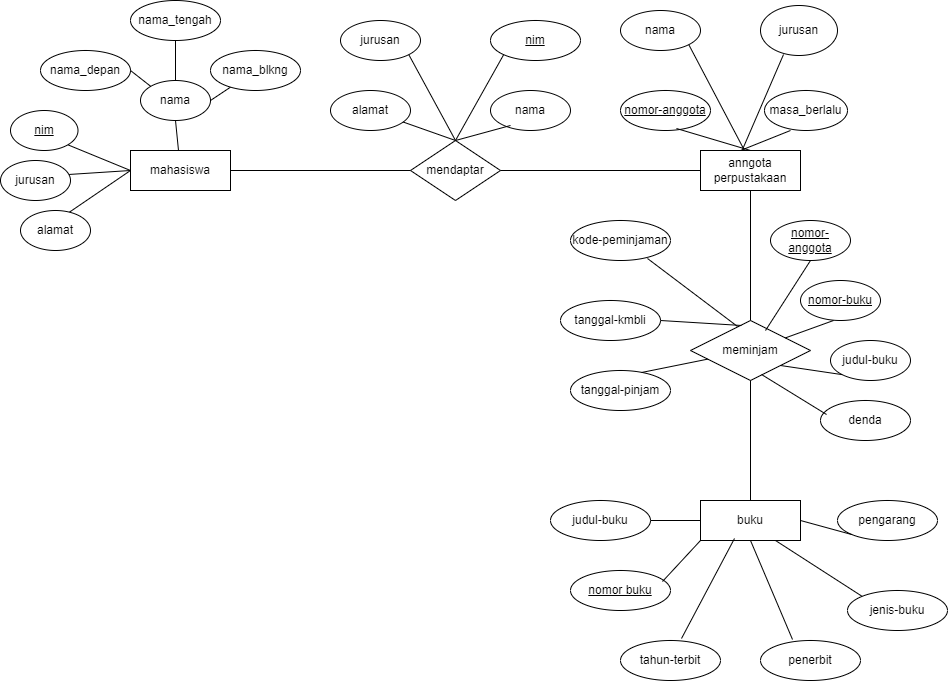

The diagram above was exported from draw.io. Its source (the exported page's mxGraphModel, read from the mxfile embedded in the PNG):
<mxGraphModel dx="1781" dy="592" grid="1" gridSize="10" guides="1" tooltips="1" connect="1" arrows="1" fold="1" page="1" pageScale="1" pageWidth="827" pageHeight="1169" math="0" shadow="0">
  <root>
    <mxCell id="0" />
    <mxCell id="1" parent="0" />
    <mxCell id="NptklRIdB0JCrg16FRd6-2" value="mendaptar" style="shape=rhombus;perimeter=rhombusPerimeter;whiteSpace=wrap;html=1;align=center;" vertex="1" parent="1">
      <mxGeometry x="390" y="150" width="90" height="60" as="geometry" />
    </mxCell>
    <mxCell id="NptklRIdB0JCrg16FRd6-3" value="anngota&lt;div&gt;perpustakaan&lt;/div&gt;" style="whiteSpace=wrap;html=1;align=center;" vertex="1" parent="1">
      <mxGeometry x="680" y="160" width="100" height="40" as="geometry" />
    </mxCell>
    <mxCell id="NptklRIdB0JCrg16FRd6-4" value="" style="endArrow=none;html=1;rounded=0;" edge="1" parent="1" source="NptklRIdB0JCrg16FRd6-7" target="NptklRIdB0JCrg16FRd6-2">
      <mxGeometry relative="1" as="geometry">
        <mxPoint x="260" y="180" as="sourcePoint" />
        <mxPoint x="420" y="180" as="targetPoint" />
      </mxGeometry>
    </mxCell>
    <mxCell id="NptklRIdB0JCrg16FRd6-7" value="mahasiswa" style="whiteSpace=wrap;html=1;align=center;" vertex="1" parent="1">
      <mxGeometry x="110" y="160" width="100" height="40" as="geometry" />
    </mxCell>
    <mxCell id="NptklRIdB0JCrg16FRd6-11" value="" style="endArrow=none;html=1;rounded=0;entryX=0;entryY=0.5;entryDx=0;entryDy=0;exitX=1;exitY=0.5;exitDx=0;exitDy=0;" edge="1" parent="1" source="NptklRIdB0JCrg16FRd6-2" target="NptklRIdB0JCrg16FRd6-3">
      <mxGeometry relative="1" as="geometry">
        <mxPoint x="500" y="180" as="sourcePoint" />
        <mxPoint x="570" y="180" as="targetPoint" />
      </mxGeometry>
    </mxCell>
    <mxCell id="NptklRIdB0JCrg16FRd6-12" value="meminjam" style="shape=rhombus;perimeter=rhombusPerimeter;whiteSpace=wrap;html=1;align=center;" vertex="1" parent="1">
      <mxGeometry x="670" y="330" width="120" height="60" as="geometry" />
    </mxCell>
    <mxCell id="NptklRIdB0JCrg16FRd6-13" value="" style="endArrow=none;html=1;rounded=0;entryX=0.5;entryY=1;entryDx=0;entryDy=0;exitX=0.5;exitY=0;exitDx=0;exitDy=0;" edge="1" parent="1" source="NptklRIdB0JCrg16FRd6-12" target="NptklRIdB0JCrg16FRd6-3">
      <mxGeometry relative="1" as="geometry">
        <mxPoint x="580" y="330" as="sourcePoint" />
        <mxPoint x="650" y="250" as="targetPoint" />
      </mxGeometry>
    </mxCell>
    <mxCell id="NptklRIdB0JCrg16FRd6-14" value="buku" style="whiteSpace=wrap;html=1;align=center;" vertex="1" parent="1">
      <mxGeometry x="680" y="510" width="100" height="40" as="geometry" />
    </mxCell>
    <mxCell id="NptklRIdB0JCrg16FRd6-15" value="" style="endArrow=none;html=1;rounded=0;entryX=0.5;entryY=1;entryDx=0;entryDy=0;exitX=0.5;exitY=0;exitDx=0;exitDy=0;" edge="1" parent="1" source="NptklRIdB0JCrg16FRd6-14" target="NptklRIdB0JCrg16FRd6-12">
      <mxGeometry relative="1" as="geometry">
        <mxPoint x="500" y="450" as="sourcePoint" />
        <mxPoint x="660" y="450" as="targetPoint" />
      </mxGeometry>
    </mxCell>
    <mxCell id="NptklRIdB0JCrg16FRd6-16" value="nama_depan" style="ellipse;whiteSpace=wrap;html=1;align=center;rotation=0;" vertex="1" parent="1">
      <mxGeometry x="20" y="60" width="90" height="40" as="geometry" />
    </mxCell>
    <mxCell id="NptklRIdB0JCrg16FRd6-21" value="" style="endArrow=none;html=1;rounded=0;exitX=0.5;exitY=0;exitDx=0;exitDy=0;entryX=0.5;entryY=1;entryDx=0;entryDy=0;" edge="1" parent="1" source="NptklRIdB0JCrg16FRd6-49" target="NptklRIdB0JCrg16FRd6-39">
      <mxGeometry relative="1" as="geometry">
        <mxPoint x="155" y="90" as="sourcePoint" />
        <mxPoint x="155" y="60" as="targetPoint" />
      </mxGeometry>
    </mxCell>
    <mxCell id="NptklRIdB0JCrg16FRd6-25" value="" style="endArrow=none;html=1;rounded=0;entryX=0;entryY=0;entryDx=0;entryDy=0;exitX=1;exitY=0.5;exitDx=0;exitDy=0;" edge="1" parent="1" source="NptklRIdB0JCrg16FRd6-16" target="NptklRIdB0JCrg16FRd6-49">
      <mxGeometry relative="1" as="geometry">
        <mxPoint x="100" y="90" as="sourcePoint" />
        <mxPoint x="130.25126265847098" y="95.85786437626916" as="targetPoint" />
      </mxGeometry>
    </mxCell>
    <mxCell id="NptklRIdB0JCrg16FRd6-27" value="" style="endArrow=none;html=1;rounded=0;exitX=1;exitY=0.5;exitDx=0;exitDy=0;" edge="1" parent="1" source="NptklRIdB0JCrg16FRd6-49" target="NptklRIdB0JCrg16FRd6-45">
      <mxGeometry relative="1" as="geometry">
        <mxPoint x="190" y="110" as="sourcePoint" />
        <mxPoint x="213.18019484660522" y="94.14213562373095" as="targetPoint" />
      </mxGeometry>
    </mxCell>
    <mxCell id="NptklRIdB0JCrg16FRd6-35" value="" style="endArrow=none;html=1;rounded=0;entryX=0;entryY=0.5;entryDx=0;entryDy=0;exitX=1;exitY=1;exitDx=0;exitDy=0;" edge="1" parent="1" source="NptklRIdB0JCrg16FRd6-52" target="NptklRIdB0JCrg16FRd6-7">
      <mxGeometry relative="1" as="geometry">
        <mxPoint x="55.99000000000001" y="157" as="sourcePoint" />
        <mxPoint x="160" y="170" as="targetPoint" />
      </mxGeometry>
    </mxCell>
    <mxCell id="NptklRIdB0JCrg16FRd6-36" value="" style="endArrow=none;html=1;rounded=0;exitX=0.971;exitY=0.35;exitDx=0;exitDy=0;exitPerimeter=0;" edge="1" parent="1" source="NptklRIdB0JCrg16FRd6-46">
      <mxGeometry relative="1" as="geometry">
        <mxPoint x="50" y="190" as="sourcePoint" />
        <mxPoint x="110" y="180" as="targetPoint" />
      </mxGeometry>
    </mxCell>
    <mxCell id="NptklRIdB0JCrg16FRd6-37" value="" style="endArrow=none;html=1;rounded=0;exitX=0.671;exitY=0.075;exitDx=0;exitDy=0;exitPerimeter=0;" edge="1" parent="1" source="NptklRIdB0JCrg16FRd6-48">
      <mxGeometry relative="1" as="geometry">
        <mxPoint x="53.02999999999997" y="212" as="sourcePoint" />
        <mxPoint x="110" y="180" as="targetPoint" />
      </mxGeometry>
    </mxCell>
    <mxCell id="NptklRIdB0JCrg16FRd6-39" value="nama_tengah" style="ellipse;whiteSpace=wrap;html=1;align=center;rotation=0;" vertex="1" parent="1">
      <mxGeometry x="110" y="10" width="90" height="40" as="geometry" />
    </mxCell>
    <mxCell id="NptklRIdB0JCrg16FRd6-41" value="alamat" style="ellipse;whiteSpace=wrap;html=1;align=center;rotation=0;" vertex="1" parent="1">
      <mxGeometry x="310" y="100" width="80" height="40" as="geometry" />
    </mxCell>
    <mxCell id="NptklRIdB0JCrg16FRd6-42" value="jurusan" style="ellipse;whiteSpace=wrap;html=1;align=center;rotation=0;" vertex="1" parent="1">
      <mxGeometry x="320" y="30" width="80" height="40" as="geometry" />
    </mxCell>
    <mxCell id="NptklRIdB0JCrg16FRd6-43" value="nama" style="ellipse;whiteSpace=wrap;html=1;align=center;rotation=0;" vertex="1" parent="1">
      <mxGeometry x="470" y="100" width="80" height="40" as="geometry" />
    </mxCell>
    <mxCell id="NptklRIdB0JCrg16FRd6-45" value="nama_blkng" style="ellipse;whiteSpace=wrap;html=1;align=center;rotation=0;" vertex="1" parent="1">
      <mxGeometry x="190" y="60" width="90" height="40" as="geometry" />
    </mxCell>
    <mxCell id="NptklRIdB0JCrg16FRd6-46" value="jurusan" style="ellipse;whiteSpace=wrap;html=1;align=center;rotation=0;" vertex="1" parent="1">
      <mxGeometry x="-20" y="170" width="70" height="40" as="geometry" />
    </mxCell>
    <mxCell id="NptklRIdB0JCrg16FRd6-48" value="alamat" style="ellipse;whiteSpace=wrap;html=1;align=center;rotation=0;" vertex="1" parent="1">
      <mxGeometry y="220" width="70" height="40" as="geometry" />
    </mxCell>
    <mxCell id="NptklRIdB0JCrg16FRd6-49" value="nama" style="ellipse;whiteSpace=wrap;html=1;align=center;rotation=0;" vertex="1" parent="1">
      <mxGeometry x="120" y="90" width="70" height="40" as="geometry" />
    </mxCell>
    <mxCell id="NptklRIdB0JCrg16FRd6-51" value="" style="endArrow=none;html=1;rounded=0;entryX=0.5;entryY=1;entryDx=0;entryDy=0;" edge="1" parent="1" source="NptklRIdB0JCrg16FRd6-7" target="NptklRIdB0JCrg16FRd6-49">
      <mxGeometry relative="1" as="geometry">
        <mxPoint x="110" y="150" as="sourcePoint" />
        <mxPoint x="270" y="150" as="targetPoint" />
      </mxGeometry>
    </mxCell>
    <mxCell id="NptklRIdB0JCrg16FRd6-52" value="nim" style="ellipse;whiteSpace=wrap;html=1;align=center;fontStyle=4;" vertex="1" parent="1">
      <mxGeometry x="-10" y="120" width="67.5" height="40" as="geometry" />
    </mxCell>
    <mxCell id="NptklRIdB0JCrg16FRd6-53" value="nim" style="ellipse;whiteSpace=wrap;html=1;align=center;fontStyle=4;" vertex="1" parent="1">
      <mxGeometry x="470" y="30" width="90" height="40" as="geometry" />
    </mxCell>
    <mxCell id="NptklRIdB0JCrg16FRd6-56" value="" style="endArrow=none;html=1;rounded=0;exitX=1;exitY=1;exitDx=0;exitDy=0;entryX=0.5;entryY=0;entryDx=0;entryDy=0;" edge="1" parent="1" source="NptklRIdB0JCrg16FRd6-42" target="NptklRIdB0JCrg16FRd6-2">
      <mxGeometry relative="1" as="geometry">
        <mxPoint x="280" y="150" as="sourcePoint" />
        <mxPoint x="440" y="150" as="targetPoint" />
      </mxGeometry>
    </mxCell>
    <mxCell id="NptklRIdB0JCrg16FRd6-60" value="" style="endArrow=none;html=1;rounded=0;entryX=0;entryY=1;entryDx=0;entryDy=0;exitX=0.5;exitY=0;exitDx=0;exitDy=0;" edge="1" parent="1" source="NptklRIdB0JCrg16FRd6-2" target="NptklRIdB0JCrg16FRd6-53">
      <mxGeometry relative="1" as="geometry">
        <mxPoint x="430" y="150" as="sourcePoint" />
        <mxPoint x="590" y="150" as="targetPoint" />
      </mxGeometry>
    </mxCell>
    <mxCell id="NptklRIdB0JCrg16FRd6-61" value="" style="endArrow=none;html=1;rounded=0;entryX=0.5;entryY=0;entryDx=0;entryDy=0;" edge="1" parent="1" source="NptklRIdB0JCrg16FRd6-41" target="NptklRIdB0JCrg16FRd6-2">
      <mxGeometry relative="1" as="geometry">
        <mxPoint x="280" y="150" as="sourcePoint" />
        <mxPoint x="430" y="150" as="targetPoint" />
      </mxGeometry>
    </mxCell>
    <mxCell id="NptklRIdB0JCrg16FRd6-62" value="" style="endArrow=none;html=1;rounded=0;entryX=0.25;entryY=0.875;entryDx=0;entryDy=0;entryPerimeter=0;exitX=0.5;exitY=0;exitDx=0;exitDy=0;" edge="1" parent="1" source="NptklRIdB0JCrg16FRd6-2" target="NptklRIdB0JCrg16FRd6-43">
      <mxGeometry relative="1" as="geometry">
        <mxPoint x="430" y="150" as="sourcePoint" />
        <mxPoint x="590" y="150" as="targetPoint" />
      </mxGeometry>
    </mxCell>
    <mxCell id="NptklRIdB0JCrg16FRd6-63" value="jurusan" style="ellipse;whiteSpace=wrap;html=1;align=center;" vertex="1" parent="1">
      <mxGeometry x="740" y="15" width="77" height="50" as="geometry" />
    </mxCell>
    <mxCell id="NptklRIdB0JCrg16FRd6-64" value="nomor-anggota" style="ellipse;whiteSpace=wrap;html=1;align=center;fontStyle=4;" vertex="1" parent="1">
      <mxGeometry x="600" y="100" width="90" height="40" as="geometry" />
    </mxCell>
    <mxCell id="NptklRIdB0JCrg16FRd6-65" value="masa_berlalu" style="ellipse;whiteSpace=wrap;html=1;align=center;" vertex="1" parent="1">
      <mxGeometry x="744" y="100" width="83" height="40" as="geometry" />
    </mxCell>
    <mxCell id="NptklRIdB0JCrg16FRd6-66" value="nama" style="ellipse;whiteSpace=wrap;html=1;align=center;" vertex="1" parent="1">
      <mxGeometry x="600" y="20" width="80" height="40" as="geometry" />
    </mxCell>
    <mxCell id="NptklRIdB0JCrg16FRd6-67" value="" style="endArrow=none;html=1;rounded=0;exitX=1;exitY=1;exitDx=0;exitDy=0;entryX=0.44;entryY=0;entryDx=0;entryDy=0;entryPerimeter=0;" edge="1" parent="1" source="NptklRIdB0JCrg16FRd6-66" target="NptklRIdB0JCrg16FRd6-3">
      <mxGeometry relative="1" as="geometry">
        <mxPoint x="590" y="160" as="sourcePoint" />
        <mxPoint x="750" y="160" as="targetPoint" />
      </mxGeometry>
    </mxCell>
    <mxCell id="NptklRIdB0JCrg16FRd6-68" value="" style="endArrow=none;html=1;rounded=0;entryX=0.299;entryY=0.98;entryDx=0;entryDy=0;entryPerimeter=0;exitX=0.42;exitY=-0.025;exitDx=0;exitDy=0;exitPerimeter=0;" edge="1" parent="1" source="NptklRIdB0JCrg16FRd6-3" target="NptklRIdB0JCrg16FRd6-63">
      <mxGeometry relative="1" as="geometry">
        <mxPoint x="720" y="160" as="sourcePoint" />
        <mxPoint x="880" y="160" as="targetPoint" />
      </mxGeometry>
    </mxCell>
    <mxCell id="NptklRIdB0JCrg16FRd6-70" value="" style="endArrow=none;html=1;rounded=0;exitX=0.622;exitY=0.95;exitDx=0;exitDy=0;exitPerimeter=0;entryX=0.5;entryY=0;entryDx=0;entryDy=0;entryPerimeter=0;" edge="1" parent="1" source="NptklRIdB0JCrg16FRd6-64" target="NptklRIdB0JCrg16FRd6-3">
      <mxGeometry relative="1" as="geometry">
        <mxPoint x="560" y="160" as="sourcePoint" />
        <mxPoint x="720" y="160" as="targetPoint" />
      </mxGeometry>
    </mxCell>
    <mxCell id="NptklRIdB0JCrg16FRd6-71" value="" style="endArrow=none;html=1;rounded=0;entryX=0.313;entryY=1;entryDx=0;entryDy=0;entryPerimeter=0;" edge="1" parent="1" target="NptklRIdB0JCrg16FRd6-65">
      <mxGeometry relative="1" as="geometry">
        <mxPoint x="720" y="160" as="sourcePoint" />
        <mxPoint x="880" y="160" as="targetPoint" />
      </mxGeometry>
    </mxCell>
    <mxCell id="NptklRIdB0JCrg16FRd6-72" value="tanggal-kmbli" style="ellipse;whiteSpace=wrap;html=1;align=center;" vertex="1" parent="1">
      <mxGeometry x="540" y="310" width="100" height="40" as="geometry" />
    </mxCell>
    <mxCell id="NptklRIdB0JCrg16FRd6-73" value="kode-peminjaman" style="ellipse;whiteSpace=wrap;html=1;align=center;" vertex="1" parent="1">
      <mxGeometry x="550" y="230" width="100" height="40" as="geometry" />
    </mxCell>
    <mxCell id="NptklRIdB0JCrg16FRd6-74" value="tanggal-pinjam" style="ellipse;whiteSpace=wrap;html=1;align=center;" vertex="1" parent="1">
      <mxGeometry x="550" y="380" width="100" height="40" as="geometry" />
    </mxCell>
    <mxCell id="NptklRIdB0JCrg16FRd6-76" value="" style="endArrow=none;html=1;rounded=0;entryX=0.392;entryY=0.1;entryDx=0;entryDy=0;entryPerimeter=0;exitX=0.77;exitY=0.95;exitDx=0;exitDy=0;exitPerimeter=0;" edge="1" parent="1" source="NptklRIdB0JCrg16FRd6-73" target="NptklRIdB0JCrg16FRd6-12">
      <mxGeometry relative="1" as="geometry">
        <mxPoint x="600" y="270" as="sourcePoint" />
        <mxPoint x="760" y="270" as="targetPoint" />
      </mxGeometry>
    </mxCell>
    <mxCell id="NptklRIdB0JCrg16FRd6-77" value="" style="endArrow=none;html=1;rounded=0;entryX=0.425;entryY=0.083;entryDx=0;entryDy=0;entryPerimeter=0;exitX=1;exitY=0.5;exitDx=0;exitDy=0;" edge="1" parent="1" source="NptklRIdB0JCrg16FRd6-72" target="NptklRIdB0JCrg16FRd6-12">
      <mxGeometry relative="1" as="geometry">
        <mxPoint x="640" y="330" as="sourcePoint" />
        <mxPoint x="800" y="330" as="targetPoint" />
      </mxGeometry>
    </mxCell>
    <mxCell id="NptklRIdB0JCrg16FRd6-80" value="" style="endArrow=none;html=1;rounded=0;exitX=0.71;exitY=0.05;exitDx=0;exitDy=0;exitPerimeter=0;" edge="1" parent="1" source="NptklRIdB0JCrg16FRd6-74" target="NptklRIdB0JCrg16FRd6-12">
      <mxGeometry relative="1" as="geometry">
        <mxPoint x="520" y="370" as="sourcePoint" />
        <mxPoint x="680" y="370" as="targetPoint" />
      </mxGeometry>
    </mxCell>
    <mxCell id="NptklRIdB0JCrg16FRd6-81" value="nomor-anggota" style="ellipse;whiteSpace=wrap;html=1;align=center;fontStyle=4;" vertex="1" parent="1">
      <mxGeometry x="750" y="230" width="80" height="40" as="geometry" />
    </mxCell>
    <mxCell id="NptklRIdB0JCrg16FRd6-82" value="nomor-buku" style="ellipse;whiteSpace=wrap;html=1;align=center;fontStyle=4;" vertex="1" parent="1">
      <mxGeometry x="780" y="290" width="80" height="40" as="geometry" />
    </mxCell>
    <mxCell id="NptklRIdB0JCrg16FRd6-83" value="judul-buku" style="ellipse;whiteSpace=wrap;html=1;align=center;" vertex="1" parent="1">
      <mxGeometry x="810" y="350" width="80" height="40" as="geometry" />
    </mxCell>
    <mxCell id="NptklRIdB0JCrg16FRd6-84" value="denda" style="ellipse;whiteSpace=wrap;html=1;align=center;" vertex="1" parent="1">
      <mxGeometry x="800" y="410" width="90" height="40" as="geometry" />
    </mxCell>
    <mxCell id="NptklRIdB0JCrg16FRd6-85" value="" style="endArrow=none;html=1;rounded=0;exitX=0.625;exitY=0.167;exitDx=0;exitDy=0;exitPerimeter=0;entryX=0.5;entryY=1;entryDx=0;entryDy=0;" edge="1" parent="1" source="NptklRIdB0JCrg16FRd6-12" target="NptklRIdB0JCrg16FRd6-81">
      <mxGeometry relative="1" as="geometry">
        <mxPoint x="640" y="270" as="sourcePoint" />
        <mxPoint x="800" y="270" as="targetPoint" />
      </mxGeometry>
    </mxCell>
    <mxCell id="NptklRIdB0JCrg16FRd6-86" value="" style="endArrow=none;html=1;rounded=0;entryX=0.413;entryY=1;entryDx=0;entryDy=0;entryPerimeter=0;" edge="1" parent="1" source="NptklRIdB0JCrg16FRd6-12" target="NptklRIdB0JCrg16FRd6-82">
      <mxGeometry relative="1" as="geometry">
        <mxPoint x="760" y="340" as="sourcePoint" />
        <mxPoint x="910" y="340" as="targetPoint" />
      </mxGeometry>
    </mxCell>
    <mxCell id="NptklRIdB0JCrg16FRd6-87" value="" style="endArrow=none;html=1;rounded=0;exitX=1;exitY=1;exitDx=0;exitDy=0;entryX=0;entryY=1;entryDx=0;entryDy=0;" edge="1" parent="1" source="NptklRIdB0JCrg16FRd6-12" target="NptklRIdB0JCrg16FRd6-83">
      <mxGeometry relative="1" as="geometry">
        <mxPoint x="660" y="380" as="sourcePoint" />
        <mxPoint x="820" y="380" as="targetPoint" />
      </mxGeometry>
    </mxCell>
    <mxCell id="NptklRIdB0JCrg16FRd6-88" value="" style="endArrow=none;html=1;rounded=0;exitX=0.592;exitY=0.9;exitDx=0;exitDy=0;exitPerimeter=0;entryX=0.067;entryY=0.35;entryDx=0;entryDy=0;entryPerimeter=0;" edge="1" parent="1" source="NptklRIdB0JCrg16FRd6-12" target="NptklRIdB0JCrg16FRd6-84">
      <mxGeometry relative="1" as="geometry">
        <mxPoint x="650" y="430" as="sourcePoint" />
        <mxPoint x="810" y="430" as="targetPoint" />
      </mxGeometry>
    </mxCell>
    <mxCell id="NptklRIdB0JCrg16FRd6-89" value="judul-buku" style="ellipse;whiteSpace=wrap;html=1;align=center;" vertex="1" parent="1">
      <mxGeometry x="530" y="510" width="100" height="40" as="geometry" />
    </mxCell>
    <mxCell id="NptklRIdB0JCrg16FRd6-90" value="nomor buku" style="ellipse;whiteSpace=wrap;html=1;align=center;fontStyle=4;" vertex="1" parent="1">
      <mxGeometry x="550" y="580" width="100" height="40" as="geometry" />
    </mxCell>
    <mxCell id="NptklRIdB0JCrg16FRd6-92" value="tahun-terbit" style="ellipse;whiteSpace=wrap;html=1;align=center;" vertex="1" parent="1">
      <mxGeometry x="600" y="650" width="100" height="40" as="geometry" />
    </mxCell>
    <mxCell id="NptklRIdB0JCrg16FRd6-93" value="penerbit" style="ellipse;whiteSpace=wrap;html=1;align=center;" vertex="1" parent="1">
      <mxGeometry x="740" y="650" width="100" height="40" as="geometry" />
    </mxCell>
    <mxCell id="NptklRIdB0JCrg16FRd6-94" value="jenis-buku" style="ellipse;whiteSpace=wrap;html=1;align=center;" vertex="1" parent="1">
      <mxGeometry x="827" y="600" width="100" height="40" as="geometry" />
    </mxCell>
    <mxCell id="NptklRIdB0JCrg16FRd6-95" value="pengarang" style="ellipse;whiteSpace=wrap;html=1;align=center;" vertex="1" parent="1">
      <mxGeometry x="817" y="510" width="100" height="40" as="geometry" />
    </mxCell>
    <mxCell id="NptklRIdB0JCrg16FRd6-96" value="" style="endArrow=none;html=1;rounded=0;" edge="1" parent="1" source="NptklRIdB0JCrg16FRd6-89">
      <mxGeometry relative="1" as="geometry">
        <mxPoint x="640" y="530" as="sourcePoint" />
        <mxPoint x="680" y="530" as="targetPoint" />
      </mxGeometry>
    </mxCell>
    <mxCell id="NptklRIdB0JCrg16FRd6-97" value="" style="endArrow=none;html=1;rounded=0;exitX=0.92;exitY=0.275;exitDx=0;exitDy=0;exitPerimeter=0;entryX=0;entryY=1;entryDx=0;entryDy=0;" edge="1" parent="1" source="NptklRIdB0JCrg16FRd6-90" target="NptklRIdB0JCrg16FRd6-14">
      <mxGeometry relative="1" as="geometry">
        <mxPoint x="520" y="550" as="sourcePoint" />
        <mxPoint x="680" y="550" as="targetPoint" />
      </mxGeometry>
    </mxCell>
    <mxCell id="NptklRIdB0JCrg16FRd6-98" value="" style="endArrow=none;html=1;rounded=0;entryX=0.34;entryY=0.95;entryDx=0;entryDy=0;entryPerimeter=0;exitX=0.61;exitY=-0.05;exitDx=0;exitDy=0;exitPerimeter=0;" edge="1" parent="1" source="NptklRIdB0JCrg16FRd6-92" target="NptklRIdB0JCrg16FRd6-14">
      <mxGeometry relative="1" as="geometry">
        <mxPoint x="650" y="650" as="sourcePoint" />
        <mxPoint x="810" y="650" as="targetPoint" />
      </mxGeometry>
    </mxCell>
    <mxCell id="NptklRIdB0JCrg16FRd6-99" value="" style="endArrow=none;html=1;rounded=0;exitX=0.5;exitY=1;exitDx=0;exitDy=0;entryX=0.32;entryY=-0.025;entryDx=0;entryDy=0;entryPerimeter=0;" edge="1" parent="1" source="NptklRIdB0JCrg16FRd6-14" target="NptklRIdB0JCrg16FRd6-93">
      <mxGeometry relative="1" as="geometry">
        <mxPoint x="720" y="550" as="sourcePoint" />
        <mxPoint x="780" y="660" as="targetPoint" />
      </mxGeometry>
    </mxCell>
    <mxCell id="NptklRIdB0JCrg16FRd6-100" value="" style="endArrow=none;html=1;rounded=0;exitX=0.75;exitY=1;exitDx=0;exitDy=0;entryX=0;entryY=0;entryDx=0;entryDy=0;" edge="1" parent="1" source="NptklRIdB0JCrg16FRd6-14" target="NptklRIdB0JCrg16FRd6-94">
      <mxGeometry relative="1" as="geometry">
        <mxPoint x="690" y="600" as="sourcePoint" />
        <mxPoint x="850" y="600" as="targetPoint" />
      </mxGeometry>
    </mxCell>
    <mxCell id="NptklRIdB0JCrg16FRd6-101" value="" style="endArrow=none;html=1;rounded=0;entryX=0;entryY=1;entryDx=0;entryDy=0;exitX=1;exitY=0.5;exitDx=0;exitDy=0;" edge="1" parent="1" source="NptklRIdB0JCrg16FRd6-14" target="NptklRIdB0JCrg16FRd6-95">
      <mxGeometry relative="1" as="geometry">
        <mxPoint x="780" y="530" as="sourcePoint" />
        <mxPoint x="940" y="530" as="targetPoint" />
      </mxGeometry>
    </mxCell>
  </root>
</mxGraphModel>